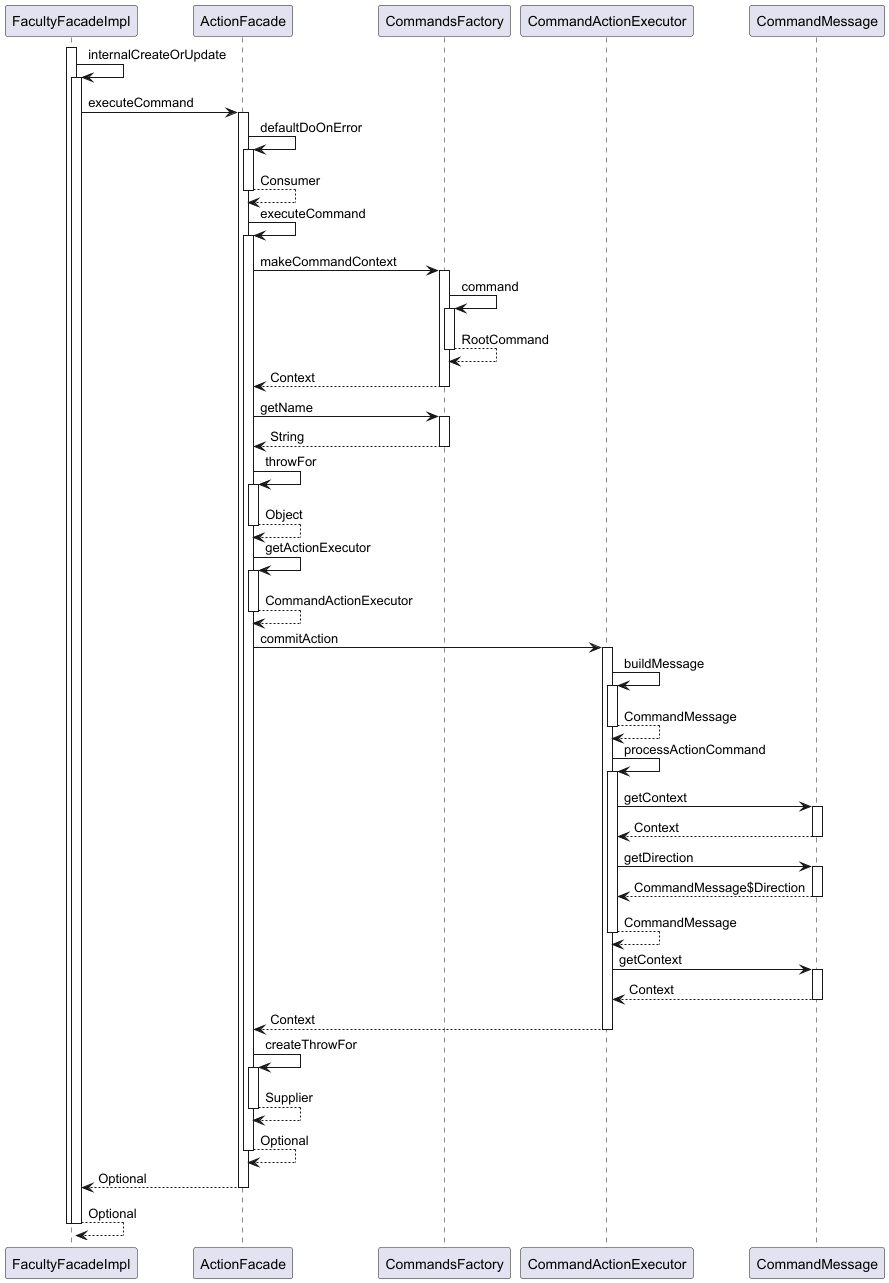

The diagram above was rendered by PlantUML. Its source (embedded in the PNG):
@startuml

participant FacultyFacadeImpl
participant ActionFacade
participant CommandsFactory
participant CommandActionExecutor
participant CommandMessage

activate FacultyFacadeImpl
	FacultyFacadeImpl -> FacultyFacadeImpl : internalCreateOrUpdate
	activate FacultyFacadeImpl
		FacultyFacadeImpl -> ActionFacade : executeCommand
		activate ActionFacade
			ActionFacade -> ActionFacade : defaultDoOnError
			activate ActionFacade
				ActionFacade --> ActionFacade : Consumer
			deactivate ActionFacade
			ActionFacade -> ActionFacade : executeCommand
			activate ActionFacade
				ActionFacade -> CommandsFactory : makeCommandContext
				activate CommandsFactory
					CommandsFactory -> CommandsFactory : command
					activate CommandsFactory
						CommandsFactory --> CommandsFactory : RootCommand
					deactivate CommandsFactory
					CommandsFactory --> ActionFacade : Context
				deactivate CommandsFactory
				ActionFacade -> CommandsFactory : getName
				activate CommandsFactory
					CommandsFactory --> ActionFacade : String
				deactivate CommandsFactory
				ActionFacade -> ActionFacade : throwFor
				activate ActionFacade
					ActionFacade --> ActionFacade : Object
				deactivate ActionFacade
				ActionFacade -> ActionFacade : getActionExecutor
				activate ActionFacade
					ActionFacade --> ActionFacade : CommandActionExecutor
				deactivate ActionFacade
				ActionFacade -> CommandActionExecutor : commitAction
				activate CommandActionExecutor
					CommandActionExecutor -> CommandActionExecutor : buildMessage
					activate CommandActionExecutor
						CommandActionExecutor --> CommandActionExecutor : CommandMessage
					deactivate CommandActionExecutor
					CommandActionExecutor -> CommandActionExecutor : processActionCommand
					activate CommandActionExecutor
						CommandActionExecutor -> CommandMessage : getContext
						activate CommandMessage
							CommandMessage --> CommandActionExecutor : Context
						deactivate CommandMessage
						CommandActionExecutor -> CommandMessage : getDirection
						activate CommandMessage
							CommandMessage --> CommandActionExecutor : CommandMessage$Direction
						deactivate CommandMessage
						CommandActionExecutor --> CommandActionExecutor : CommandMessage
					deactivate CommandActionExecutor
					CommandActionExecutor -> CommandMessage : getContext
					activate CommandMessage
						CommandMessage --> CommandActionExecutor : Context
					deactivate CommandMessage
					CommandActionExecutor --> ActionFacade : Context
				deactivate CommandActionExecutor
				ActionFacade -> ActionFacade : createThrowFor
				activate ActionFacade
					ActionFacade --> ActionFacade : Supplier
				deactivate ActionFacade
				ActionFacade --> ActionFacade : Optional
			deactivate ActionFacade
			ActionFacade --> FacultyFacadeImpl : Optional
		deactivate ActionFacade
		FacultyFacadeImpl --> FacultyFacadeImpl : Optional
	deactivate FacultyFacadeImpl
deactivate FacultyFacadeImpl

@enduml